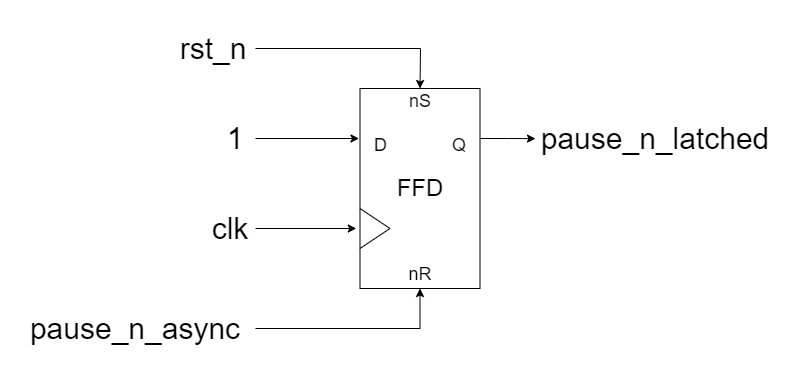

The diagram above was exported from draw.io. Its source (the exported page's mxGraphModel, read from the mxfile embedded in the PNG):
<mxGraphModel dx="1303" dy="4198" grid="1" gridSize="10" guides="1" tooltips="1" connect="1" arrows="1" fold="1" page="1" pageScale="1" pageWidth="4681" pageHeight="3300" math="0" shadow="0">
  <root>
    <mxCell id="0" />
    <mxCell id="1" parent="0" />
    <mxCell id="2" value="" style="group" vertex="1" connectable="0" parent="1">
      <mxGeometry x="424.5" y="1480" width="180" height="200" as="geometry" />
    </mxCell>
    <mxCell id="3" value="&lt;font style=&quot;font-size: 18px&quot;&gt;nS&lt;br&gt;&lt;br&gt;D&amp;nbsp; &amp;nbsp; &amp;nbsp; &amp;nbsp; &amp;nbsp; &amp;nbsp; &amp;nbsp;Q&lt;br&gt;&lt;br&gt;&lt;br&gt;&lt;br&gt;&lt;br&gt;&lt;br&gt;nR&lt;br&gt;&lt;/font&gt;" style="rounded=0;whiteSpace=wrap;html=1;" vertex="1" parent="2">
      <mxGeometry width="120" height="200" as="geometry" />
    </mxCell>
    <mxCell id="4" value="" style="endArrow=none;html=1;rounded=0;" edge="1" parent="2">
      <mxGeometry width="50" height="50" relative="1" as="geometry">
        <mxPoint y="160" as="sourcePoint" />
        <mxPoint y="120" as="targetPoint" />
        <Array as="points">
          <mxPoint x="30" y="140" />
        </Array>
      </mxGeometry>
    </mxCell>
    <mxCell id="5" value="FFD" style="text;html=1;strokeColor=none;fillColor=none;align=center;verticalAlign=middle;whiteSpace=wrap;rounded=0;fontSize=24;" vertex="1" parent="2">
      <mxGeometry x="30" y="85" width="60" height="30" as="geometry" />
    </mxCell>
    <mxCell id="6" value="" style="endArrow=classic;html=1;entryX=-0.031;entryY=0.7;entryDx=0;entryDy=0;rounded=0;entryPerimeter=0;exitX=1;exitY=0.5;exitDx=0;exitDy=0;" edge="1" source="11" target="3" parent="1">
      <mxGeometry width="50" height="50" relative="1" as="geometry">
        <mxPoint x="320" y="1800" as="sourcePoint" />
        <mxPoint x="484.5" y="1590" as="targetPoint" />
        <Array as="points">
          <mxPoint x="384.5" y="1620" />
        </Array>
      </mxGeometry>
    </mxCell>
    <mxCell id="7" value="" style="endArrow=classic;html=1;rounded=0;entryX=0.5;entryY=1;entryDx=0;entryDy=0;" edge="1" target="3" parent="1">
      <mxGeometry width="50" height="50" relative="1" as="geometry">
        <mxPoint x="320.0000000000002" y="1720" as="sourcePoint" />
        <mxPoint x="454.5" y="1700" as="targetPoint" />
        <Array as="points">
          <mxPoint x="484.5" y="1720" />
        </Array>
      </mxGeometry>
    </mxCell>
    <mxCell id="8" value="&lt;font style=&quot;font-size: 30px&quot;&gt;pause_n_async&lt;br&gt;&lt;/font&gt;" style="text;html=1;strokeColor=none;fillColor=none;align=center;verticalAlign=middle;whiteSpace=wrap;rounded=0;" vertex="1" parent="1">
      <mxGeometry x="180" y="1710" width="40" height="20" as="geometry" />
    </mxCell>
    <mxCell id="9" value="" style="endArrow=classic;html=1;entryX=0;entryY=0.25;entryDx=0;entryDy=0;exitX=1;exitY=0.5;exitDx=0;exitDy=0;" edge="1" source="10" parent="1">
      <mxGeometry width="50" height="50" relative="1" as="geometry">
        <mxPoint x="354.5000000000002" y="1530" as="sourcePoint" />
        <mxPoint x="423.5000000000002" y="1530" as="targetPoint" />
      </mxGeometry>
    </mxCell>
    <mxCell id="10" value="&lt;font style=&quot;font-size: 30px&quot;&gt;1&lt;/font&gt;" style="text;html=1;strokeColor=none;fillColor=none;align=center;verticalAlign=middle;whiteSpace=wrap;rounded=0;strokeWidth=18;" vertex="1" parent="1">
      <mxGeometry x="280" y="1520" width="40" height="20" as="geometry" />
    </mxCell>
    <mxCell id="11" value="&lt;font style=&quot;font-size: 30px&quot;&gt;clk&lt;/font&gt;" style="text;html=1;strokeColor=none;fillColor=none;align=center;verticalAlign=middle;whiteSpace=wrap;rounded=0;" vertex="1" parent="1">
      <mxGeometry x="270" y="1610" width="50" height="20" as="geometry" />
    </mxCell>
    <mxCell id="12" value="" style="endArrow=classic;html=1;entryX=0.5;entryY=0;entryDx=0;entryDy=0;exitX=1;exitY=0.5;exitDx=0;exitDy=0;exitPerimeter=0;rounded=0;" edge="1" source="13" target="3" parent="1">
      <mxGeometry width="50" height="50" relative="1" as="geometry">
        <mxPoint x="484.5" y="1440" as="sourcePoint" />
        <mxPoint x="674.5" y="1440" as="targetPoint" />
        <Array as="points">
          <mxPoint x="485" y="1440" />
        </Array>
      </mxGeometry>
    </mxCell>
    <mxCell id="13" value="&lt;font style=&quot;font-size: 30px&quot;&gt;rst_n&lt;/font&gt;" style="text;html=1;strokeColor=none;fillColor=none;align=center;verticalAlign=middle;whiteSpace=wrap;rounded=0;" vertex="1" parent="1">
      <mxGeometry x="234.5" y="1430" width="85.5" height="20" as="geometry" />
    </mxCell>
    <mxCell id="14" value="&lt;span style=&quot;font-size: 30px&quot;&gt;pause_n_latched&lt;/span&gt;" style="text;html=1;strokeColor=none;fillColor=none;align=center;verticalAlign=middle;whiteSpace=wrap;rounded=0;strokeWidth=18;" vertex="1" parent="1">
      <mxGeometry x="700" y="1520" width="40" height="20" as="geometry" />
    </mxCell>
    <mxCell id="15" style="edgeStyle=orthogonalEdgeStyle;rounded=0;orthogonalLoop=1;jettySize=auto;html=1;exitX=1;exitY=0.25;exitDx=0;exitDy=0;" edge="1" source="3" parent="1">
      <mxGeometry relative="1" as="geometry">
        <mxPoint x="600" y="1530.1428571428569" as="targetPoint" />
      </mxGeometry>
    </mxCell>
  </root>
</mxGraphModel>